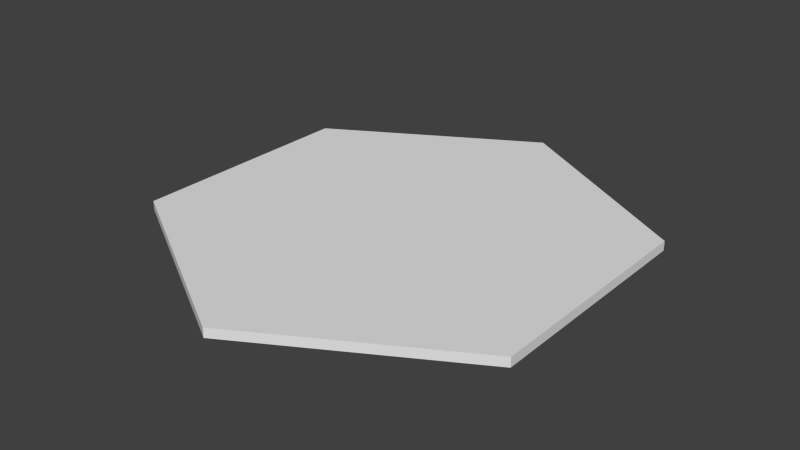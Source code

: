 # Source: Hex.blend  (saved by Blender 2.76.0; exported with 4.5.12 LTS)
import bpy
from mathutils import Matrix  # noqa: F401  (used for matrix-valued properties, if any)

bpy.ops.wm.read_factory_settings(use_empty=True)
scene = bpy.context.scene
scene.name = 'Scene'

# ---- collections
col_collection_1 = bpy.data.collections.new('Collection 1'); scene.collection.children.link(col_collection_1)

# ---- materials (node trees are filled in below, after node groups)
mat_outerhexmat = bpy.data.materials.new('OuterHexMat')
mat_outerhexmat.alpha_threshold = 0.0
mat_outerhexmat.roughness = 0.5
mat_hexmat = bpy.data.materials.new('HexMat')
mat_hexmat.alpha_threshold = 0.0
mat_hexmat.roughness = 0.5

# ---- material node trees
mat_outerhexmat.use_nodes = True; mat_outerhexmat.node_tree.nodes.clear()
_N = mat_outerhexmat.node_tree.nodes; _L = mat_outerhexmat.node_tree.links
n0 = _N.new('ShaderNodeOutputMaterial'); n0.name = 'Material Output'; n0.location = (300, 300)
n1 = _N.new('ShaderNodeBsdfDiffuse'); n1.name = 'Diffuse BSDF'; n1.location = (10, 300)
_L.new(n1.outputs[0], n0.inputs[0])
n0.is_active_output = True
mat_hexmat.use_nodes = True; mat_hexmat.node_tree.nodes.clear()
_N = mat_hexmat.node_tree.nodes; _L = mat_hexmat.node_tree.links
n0 = _N.new('ShaderNodeOutputMaterial'); n0.name = 'Material Output'; n0.location = (300, 300)
n1 = _N.new('ShaderNodeBsdfDiffuse'); n1.name = 'Diffuse BSDF'; n1.location = (10, 300)
_L.new(n1.outputs[0], n0.inputs[0])
n0.is_active_output = True

# ---- world
world_world = bpy.data.worlds.new('World'); scene.world = world_world
world_world.color = (0.05088, 0.05088, 0.05088)
world_world.use_sun_shadow = False
world_world.sun_shadow_jitter_overblur = 0.0
world_world.cycles.sampling_method = 'MANUAL'
world_world.cycles.sample_map_resolution = 256

# ---- meshes
me_circle = bpy.data.meshes.new('Circle')
me_circle.from_pydata([(0.0, 1.0, 0.0), (-0.866, 0.5, 0.0), (-0.866, -0.5, 0.0), (8.742e-08, -1.0, 0.0), (0.866, -0.5, 0.0), (0.866, 0.5, 0.0), (0.0, 1.0, 0.04033), (-0.866, 0.5, 0.04033), (-0.866, -0.5, 0.04033), (8.742e-08, -1.0, 0.04033), (0.866, -0.5, 0.04033), (0.866, 0.5, 0.04033), (1.101e-09, 0.9446, 0.04033), (-0.818, 0.4723, 0.04033), (-0.818, -0.4723, 0.04033), (8.368e-08, -0.9446, 0.04033), (0.818, -0.4723, 0.04033), (0.818, 0.4723, 0.04033)], [], [(1, 0, 5, 4, 3, 2), (7, 8, 14, 13), (5, 0, 6, 11), (3, 4, 10, 9), (1, 2, 8, 7), (4, 5, 11, 10), (2, 3, 9, 8), (0, 1, 7, 6), (13, 14, 15, 16, 17, 12), (10, 11, 17, 16), (8, 9, 15, 14), (6, 7, 13, 12), (11, 6, 12, 17), (9, 10, 16, 15)])
me_circle.polygons.foreach_set('material_index', [0, 0, 0, 0, 0, 0, 0, 0, 1, 0, 0, 0, 0, 0])
_k = set([(0, 1), (0, 5), (0, 6), (1, 2), (1, 7), (2, 3), (2, 8), (3, 4), (3, 9), (4, 5), (4, 10), (5, 11), (6, 7), (6, 11), (7, 8), (8, 9), (9, 10), (10, 11)])
me_circle.attributes.new('sharp_edge', 'BOOLEAN', 'EDGE').data.foreach_set('value', [ (min(e.vertices), max(e.vertices)) in _k for e in me_circle.edges])
_uv = me_circle.uv_layers.new(name='UVMap')
_uv.uv.foreach_set('vector', [0.75, 0.0001422, 0.9999, 0.1444, 0.9999, 0.4329, 0.75, 0.5772, 0.5001, 0.4329, 0.5001, 0.1444, 0.25, 0.5772, 0.0001422, 0.4329, 0.01399, 0.4249, 0.25, 0.5612, 0.2887, 0.601, 0.0001422, 0.601, 0.0001422, 0.5894, 0.2887, 0.5894, 0.2889, 0.6013, 0.5775, 0.6013, 0.5775, 0.6129, 0.2889, 0.6129, 0.2887, 0.6248, 0.0001422, 0.6248, 0.0001422, 0.6132, 0.2887, 0.6132, 0.2889, 0.5894, 0.5774, 0.5894, 0.5774, 0.601, 0.2889, 0.601, 0.0001422, 0.6013, 0.2887, 0.6013, 0.2887, 0.6129, 0.0001422, 0.6129, 0.2887, 0.5891, 0.0001422, 0.5891, 0.0001422, 0.5774, 0.2887, 0.5774, 0.433, 0.9999, 9.304e-05, 0.75, 9.304e-05, 0.25, 0.433, 9.304e-05, 0.866, 0.25, 0.866, 0.75, 0.25, 0.0001422, 0.4999, 0.1444, 0.486, 0.1524, 0.25, 0.01613, 0.0001422, 0.4329, 0.0001422, 0.1444, 0.01399, 0.1524, 0.01399, 0.4249, 0.4999, 0.4329, 0.25, 0.5772, 0.25, 0.5612, 0.486, 0.4249, 0.4999, 0.1444, 0.4999, 0.4329, 0.486, 0.4249, 0.486, 0.1524, 0.0001422, 0.1444, 0.25, 0.0001422, 0.25, 0.01613, 0.01399, 0.1524])
me_circle.materials.append(mat_outerhexmat)
me_circle.materials.append(mat_hexmat)
me_circle.use_remesh_preserve_volume = False
me_circle.use_remesh_preserve_attributes = False
me_circle.use_mirror_vertex_groups = False
me_circle.update()

# ---- objects
ob_circle = bpy.data.objects.new('Circle', me_circle)

# ---- transforms, parenting, visibility, modifiers, constraints
ob_circle.location = (0.0, 0.0, 0.0)
ob_circle.lineart.crease_threshold = 0.0

# ---- collection membership
col_collection_1.objects.link(ob_circle)

# ---- scene / render settings (as saved in the file)
scene.frame_start = 1; scene.frame_end = 250; scene.frame_set(1)
scene.render.engine = 'CYCLES'
scene.render.resolution_percentage = 50
scene.render.dither_intensity = 0.0
scene.cycles.use_denoising = False
scene.cycles.samples = 10
scene.cycles.sampling_pattern = 'TABULATED_SOBOL'
scene.cycles.light_sampling_threshold = 0.0
scene.cycles.use_adaptive_sampling = False
scene.cycles.use_light_tree = False
scene.cycles.blur_glossy = 0.0
scene.cycles.pixel_filter_type = 'GAUSSIAN'
scene.cycles.sample_clamp_indirect = 0.0
scene.view_settings.view_transform = 'Standard'
bpy.context.view_layer.update()

# ---- added for rendering (the .blend has no active camera and no usable light): camera, sun
cam_auto = bpy.data.cameras.new('AutoCamera')
cam_auto.lens = 50.0
cam_auto.sensor_width = 36.0
cam_auto.clip_end = 1000.0
ob_auto_camera = bpy.data.objects.new('AutoCamera', cam_auto)
scene.collection.objects.link(ob_auto_camera)
ob_auto_camera.location = (2.4482, -2.93784, 1.97872)
ob_auto_camera.rotation_euler = (1.09748, -7.21219e-08, 0.694738)
scene.camera = ob_auto_camera
light_auto_sun = bpy.data.lights.new('AutoSun', 'SUN')
light_auto_sun.energy = 3.0
light_auto_sun.angle = 0.0523599
ob_auto_sun = bpy.data.objects.new('AutoSun', light_auto_sun)
scene.collection.objects.link(ob_auto_sun)
ob_auto_sun.rotation_euler = (0.872665, 0.174533, 0.523599)
bpy.context.view_layer.update()
